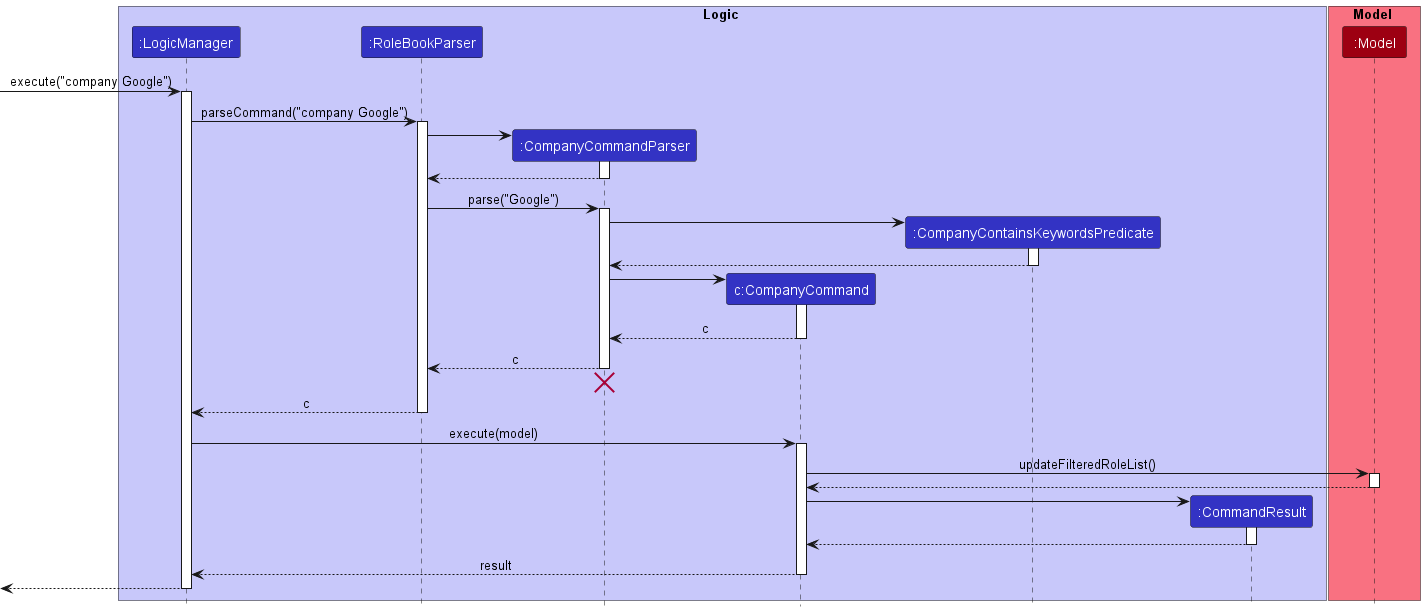

The diagram above was rendered by PlantUML. Its source (embedded in the PNG):
@startuml
!include style.puml

box Logic LOGIC_COLOR_T1
participant ":LogicManager" as LogicManager LOGIC_COLOR
participant ":RoleBookParser" as RoleBookParser LOGIC_COLOR
participant ":CompanyCommandParser" as CompanyCommandParser LOGIC_COLOR
participant "c:CompanyCommand" as CompanyCommand LOGIC_COLOR
participant ":CompanyContainsKeywordsPredicate" as CompanyContainsKeywordsPredicate LOGIC_COLOR
participant ":CommandResult" as CommandResult LOGIC_COLOR
end box


box Model MODEL_COLOR_T1
participant ":Model" as Model MODEL_COLOR
end box

[-> LogicManager : execute("company Google")
activate LogicManager

LogicManager -> RoleBookParser : parseCommand("company Google")
activate RoleBookParser

create CompanyCommandParser
RoleBookParser -> CompanyCommandParser
activate CompanyCommandParser

CompanyCommandParser --> RoleBookParser
deactivate CompanyCommandParser

RoleBookParser -> CompanyCommandParser : parse("Google")
activate CompanyCommandParser

create CompanyContainsKeywordsPredicate
CompanyCommandParser -> CompanyContainsKeywordsPredicate
activate CompanyContainsKeywordsPredicate

CompanyContainsKeywordsPredicate --> CompanyCommandParser
deactivate CompanyContainsKeywordsPredicate

create CompanyCommand
CompanyCommandParser -> CompanyCommand
activate CompanyCommand

CompanyCommand --> CompanyCommandParser : c
deactivate CompanyCommand

CompanyCommandParser --> RoleBookParser : c
deactivate CompanyCommandParser
'Hidden arrow to position the destroy marker below the end of the activation bar.
CompanyCommandParser -[hidden]-> RoleBookParser
destroy CompanyCommandParser

RoleBookParser --> LogicManager : c
deactivate RoleBookParser


LogicManager -> CompanyCommand : execute(model)
activate CompanyCommand


CompanyCommand -> Model : updateFilteredRoleList()
activate Model

Model --> CompanyCommand
deactivate Model

create CommandResult
CompanyCommand -> CommandResult
activate CommandResult

CommandResult --> CompanyCommand
deactivate CommandResult

CompanyCommand --> LogicManager : result
deactivate CompanyCommand

[<--LogicManager
deactivate LogicManager
@enduml